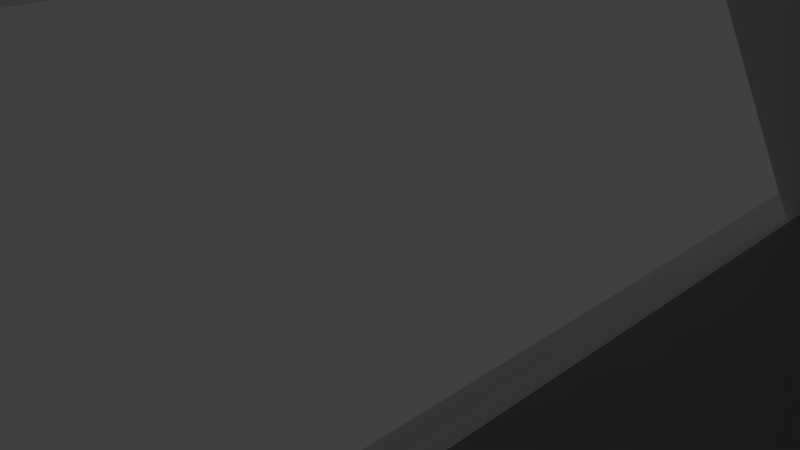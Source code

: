 # Source: galleryStructure.blend  (saved by Blender 2.78.0; exported with 4.5.12 LTS)
import bpy
from mathutils import Matrix  # noqa: F401  (used for matrix-valued properties, if any)

bpy.ops.wm.read_factory_settings(use_empty=True)
scene = bpy.context.scene
scene.name = 'Scene'

# ---- collections
col_collection_1 = bpy.data.collections.new('Collection 1'); scene.collection.children.link(col_collection_1)

# ---- materials (node trees are filled in below, after node groups)
mat_material = bpy.data.materials.new('Material')
mat_material.alpha_threshold = 0.0
mat_material.use_transparent_shadow = False
mat_material.roughness = 0.5
mat_material.line_color = (0.0, 0.0, 0.0, 1.0)
mat_material_003 = bpy.data.materials.new('Material.003')
mat_material_003.alpha_threshold = 0.0
mat_material_003.use_transparent_shadow = False
mat_material_003.roughness = 0.5
mat_material_003.line_color = (0.0, 0.0, 0.0, 1.0)
mat_material_004 = bpy.data.materials.new('Material.004')
mat_material_004.alpha_threshold = 0.0
mat_material_004.use_transparent_shadow = False
mat_material_004.roughness = 0.5
mat_material_004.line_color = (0.0, 0.0, 0.0, 1.0)

# ---- material node trees

# ---- world
world_world = bpy.data.worlds.new('World'); scene.world = world_world
world_world.color = (0.05088, 0.05088, 0.05088)
world_world.use_sun_shadow = False
world_world.sun_shadow_jitter_overblur = 0.0
world_world.cycles.sampling_method = 'MANUAL'

# ---- cameras
cam_camera = bpy.data.cameras.new('Camera')
cam_camera.clip_end = 100.0
cam_camera.lens = 35.0
cam_camera.sensor_width = 32.0
cam_camera.sensor_height = 18.0
cam_camera.ortho_scale = 7.314
cam_camera.dof.focus_distance = 0.0
cam_camera.dof.aperture_fstop = 128.0

# ---- lights
light_lamp = bpy.data.lights.new('Lamp', 'POINT')
light_lamp.transmission_factor = 0.0
light_lamp.cutoff_distance = 30.0
light_lamp.energy = 100.0
light_lamp.shadow_buffer_clip_start = 1.001
light_lamp.shadow_soft_size = 0.1
light_lamp.shadow_maximum_resolution = 0.006
light_lamp.use_absolute_resolution = True

# ---- meshes
me_cylinder = bpy.data.meshes.new('Cylinder')
me_cylinder.from_pydata([(0.0, 0.51, -0.9), (0.0, 0.51, 0.9), (0.3987, 0.318, -0.9), (0.3987, 0.318, 0.9), (0.4972, -0.1135, -0.9), (0.4972, -0.1135, 0.9), (0.2213, -0.4595, -0.9), (0.2213, -0.4595, 0.9), (-0.2213, -0.4595, -0.9), (-0.2213, -0.4595, 0.9), (-0.4972, -0.1135, -0.9), (-0.4972, -0.1135, 0.9), (-0.3987, 0.318, -0.9), (-0.3987, 0.318, 0.9)], [], [(0, 1, 3, 2), (2, 3, 5, 4), (4, 5, 7, 6), (6, 7, 9, 8), (8, 9, 11, 10), (3, 1, 13, 11, 9, 7, 5), (10, 11, 13, 12), (12, 13, 1, 0), (0, 2, 4, 6, 8, 10, 12)])
me_cylinder.use_remesh_preserve_volume = False
me_cylinder.use_remesh_preserve_attributes = False
me_cylinder.use_mirror_vertex_groups = False
me_cylinder.update()
me_cube = bpy.data.meshes.new('Cube')
me_cube.from_pydata([(1.0, 1.951, 0.0), (1.0, -1.951, 0.0), (-1.271, -1.951, 0.0), (-1.271, 1.951, 0.0), (0.67, 1.0, 2.165), (0.67, -1.0, 1.906), (-0.9409, -1.0, 1.72), (-0.9409, 1.0, 1.978)], [], [(0, 1, 2, 3), (4, 7, 6, 5), (0, 4, 5, 1), (1, 5, 6, 2), (2, 6, 7, 3), (4, 0, 3, 7)])
me_cube.materials.append(mat_material)
me_cube.use_remesh_preserve_volume = False
me_cube.use_remesh_preserve_attributes = False
me_cube.use_mirror_vertex_groups = False
me_cube.update()
me_cube_003 = bpy.data.meshes.new('Cube.003')
me_cube_003.from_pydata([(-0.3647, -0.8163, 0.0), (-0.001914, 0.6589, 0.3391), (0.7773, 0.8124, 0.0), (0.7773, -0.8163, 0.0), (0.5208, 0.4164, 0.7161), (0.5208, -0.3632, 0.8238), (-0.5181, -0.3605, 0.9008), (-0.5181, 0.4137, 0.7938), (0.5181, -0.3605, 0.8236), (0.5181, 0.4137, 0.7166), (-0.5208, -0.3632, 0.9014), (-0.5208, 0.4164, 0.7936), (-0.5245, -0.3724, 0.666), (-0.5245, 0.4019, 0.666), (0.5117, -0.3724, 0.666), (0.5117, 0.4019, 0.666), (-0.3647, 0.8124, 0.0), (-0.001914, 0.4983, 0.2506), (-0.001914, 0.6712, -0.06329), (-0.001914, 0.8319, 0.02522), (0.3122, 0.4983, 0.2506), (0.3122, 0.6589, 0.3391), (0.3122, 0.6712, -0.06329), (0.3122, 0.8319, 0.02522), (-0.001914, 0.7549, 0.1649), (0.3122, 0.7549, 0.1649)], [], [(0, 16, 2, 3), (2, 4, 5, 3), (10, 0, 3, 5), (8, 6, 10, 5), (7, 9, 4, 11), (9, 8, 5, 4), (12, 14, 15, 13), (8, 9, 15, 14), (6, 8, 14, 12), (9, 7, 13, 15), (16, 11, 4, 2), (17, 1, 19, 18), (18, 19, 23, 22), (22, 23, 21, 20), (20, 21, 1, 17), (18, 22, 20, 17), (19, 1, 24), (23, 19, 24, 25), (1, 21, 25, 24), (21, 23, 25)])
me_cube_003.materials.append(mat_material_003)
me_cube_003.use_remesh_preserve_volume = False
me_cube_003.use_remesh_preserve_attributes = False
me_cube_003.use_mirror_vertex_groups = False
me_cube_003.update()
me_cube_001 = bpy.data.meshes.new('Cube.001')
me_cube_001.from_pydata([(1.0, 1.951, 0.0), (1.0, -1.951, 0.0), (-1.271, -1.951, 0.0), (-1.271, 1.951, 0.0), (0.67, 1.0, 2.165), (0.67, -1.0, 1.906), (-0.6056, -1.0, 1.72), (-0.6056, 1.0, 1.978)], [], [(0, 1, 2, 3), (4, 7, 6, 5), (0, 4, 5, 1), (1, 5, 6, 2), (2, 6, 7, 3), (4, 0, 3, 7)])
me_cube_001.materials.append(mat_material_004)
me_cube_001.use_remesh_preserve_volume = False
me_cube_001.use_remesh_preserve_attributes = False
me_cube_001.use_mirror_vertex_groups = False
me_cube_001.update()

# ---- objects
ob_cylinder = bpy.data.objects.new('Cylinder', me_cylinder)
ob_cube = bpy.data.objects.new('Cube', me_cube)
ob_lamp = bpy.data.objects.new('Lamp', light_lamp)
ob_camera = bpy.data.objects.new('Camera', cam_camera)
ob_cube_001 = bpy.data.objects.new('Cube.001', me_cube_003)
ob_cube_002 = bpy.data.objects.new('Cube.002', me_cube_001)

# ---- transforms, parenting, visibility, modifiers, constraints
ob_cylinder.location = (8.762, 4.354, 0.8248)
ob_cylinder.lineart.crease_threshold = 0.0
ob_cube.location = (-12.36, 6.548, 0.0)
ob_cube.scale = (18.09, 12.54, 12.54)
ob_cube.lock_rotations_4d = False
ob_cube.empty_display_type = 'ARROWS'
ob_cube.lineart.crease_threshold = 0.0
_m = ob_cube.modifiers.new('Wireframe', 'WIREFRAME')
_m.thickness = 0.1787
_m.offset = -1.0
ob_lamp.location = (20.04, 7.16, 28.3)
ob_lamp.rotation_euler = (0.6503, 0.05522, 1.866)
ob_lamp.lock_rotations_4d = False
ob_lamp.empty_display_type = 'ARROWS'
ob_lamp.color = (0.0, 0.0, 0.0, 0.0)
ob_lamp.lineart.crease_threshold = 0.0
ob_camera.location = (7.481, -6.508, 5.344)
ob_camera.rotation_euler = (1.109, 0.0, 0.8149)
ob_camera.lock_rotations_4d = False
ob_camera.empty_display_type = 'ARROWS'
ob_camera.color = (0.0, 0.0, 0.0, 0.0)
ob_camera.display_type = 'WIRE'
ob_camera.lineart.crease_threshold = 0.0
ob_cube_001.location = (9.241, -7.682, 0.0)
ob_cube_001.scale = (12.54, 12.54, 12.54)
ob_cube_001.lock_rotations_4d = False
ob_cube_001.empty_display_type = 'ARROWS'
ob_cube_001.lineart.crease_threshold = 0.0
ob_cube_002.location = (-55.93, -4.967, 0.0)
ob_cube_002.rotation_euler = (0.0, -0.0, 4.712)
ob_cube_002.scale = (28.4, 19.69, 19.69)
ob_cube_002.lock_rotations_4d = False
ob_cube_002.empty_display_type = 'ARROWS'
ob_cube_002.lineart.crease_threshold = 0.0
_m = ob_cube_002.modifiers.new('Wireframe', 'WIREFRAME')
_m.thickness = 0.1787
_m.offset = -1.0
_m.crease_weight = 0.957

# ---- collection membership
col_collection_1.objects.link(ob_cylinder)
col_collection_1.objects.link(ob_cube)
col_collection_1.objects.link(ob_lamp)
col_collection_1.objects.link(ob_camera)
col_collection_1.objects.link(ob_cube_001)
col_collection_1.objects.link(ob_cube_002)

# ---- scene / render settings (as saved in the file)
scene.camera = ob_camera
scene.frame_start = 1; scene.frame_end = 250; scene.frame_set(1)
scene.render.engine = 'BLENDER_EEVEE_NEXT'
scene.render.resolution_percentage = 50
scene.render.dither_intensity = 0.0
scene.cycles.use_denoising = False
scene.cycles.samples = 128
scene.cycles.sampling_pattern = 'TABULATED_SOBOL'
scene.cycles.light_sampling_threshold = 0.0
scene.cycles.use_adaptive_sampling = False
scene.cycles.use_light_tree = False
scene.cycles.blur_glossy = 0.0
scene.cycles.sample_clamp_indirect = 0.0
scene.view_settings.view_transform = 'Standard'
bpy.context.view_layer.update()
